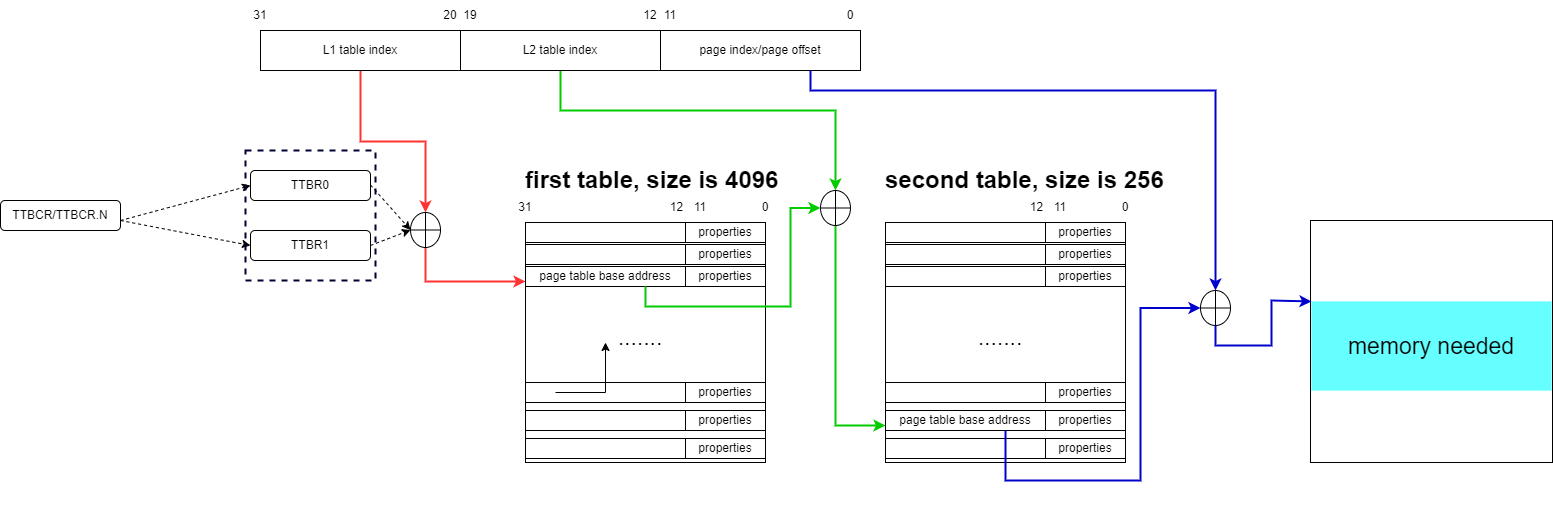

The diagram above was exported from draw.io. Its source (the exported page's mxGraphModel, read from the mxfile embedded in the PNG):
<mxGraphModel dx="2272" dy="705" grid="1" gridSize="10" guides="1" tooltips="1" connect="1" arrows="1" fold="1" page="1" pageScale="1" pageWidth="850" pageHeight="1100" math="0" shadow="0">
  <root>
    <mxCell id="0" />
    <mxCell id="1" parent="0" />
    <mxCell id="DaJd_3SQHt2fb3aXzcUX-1" style="edgeStyle=orthogonalEdgeStyle;rounded=0;orthogonalLoop=1;jettySize=auto;html=1;exitX=0.5;exitY=1;exitDx=0;exitDy=0;entryX=0.5;entryY=0;entryDx=0;entryDy=0;strokeWidth=2;strokeColor=#FF3333;" edge="1" parent="1" source="DaJd_3SQHt2fb3aXzcUX-64" target="DaJd_3SQHt2fb3aXzcUX-4">
      <mxGeometry relative="1" as="geometry" />
    </mxCell>
    <mxCell id="DaJd_3SQHt2fb3aXzcUX-2" style="edgeStyle=orthogonalEdgeStyle;rounded=0;orthogonalLoop=1;jettySize=auto;html=1;exitX=0.5;exitY=1;exitDx=0;exitDy=0;entryX=0.5;entryY=0;entryDx=0;entryDy=0;fontSize=23;strokeColor=#00CC00;strokeWidth=2;" edge="1" parent="1" source="DaJd_3SQHt2fb3aXzcUX-67" target="DaJd_3SQHt2fb3aXzcUX-60">
      <mxGeometry relative="1" as="geometry">
        <Array as="points">
          <mxPoint x="-40" y="130" />
          <mxPoint x="235" y="130" />
        </Array>
      </mxGeometry>
    </mxCell>
    <mxCell id="DaJd_3SQHt2fb3aXzcUX-3" style="edgeStyle=orthogonalEdgeStyle;rounded=0;orthogonalLoop=1;jettySize=auto;html=1;exitX=0.5;exitY=1;exitDx=0;exitDy=0;entryX=0;entryY=0.75;entryDx=0;entryDy=0;fontSize=23;strokeWidth=2;strokeColor=#FF3333;" edge="1" parent="1" source="DaJd_3SQHt2fb3aXzcUX-4" target="DaJd_3SQHt2fb3aXzcUX-19">
      <mxGeometry relative="1" as="geometry" />
    </mxCell>
    <mxCell id="DaJd_3SQHt2fb3aXzcUX-4" value="" style="shape=orEllipse;perimeter=ellipsePerimeter;whiteSpace=wrap;html=1;backgroundOutline=1;" vertex="1" parent="1">
      <mxGeometry x="-190" y="232" width="30" height="35" as="geometry" />
    </mxCell>
    <mxCell id="DaJd_3SQHt2fb3aXzcUX-5" value="" style="group" vertex="1" connectable="0" parent="1">
      <mxGeometry x="-105" y="180" width="300" height="302" as="geometry" />
    </mxCell>
    <mxCell id="DaJd_3SQHt2fb3aXzcUX-6" value="" style="whiteSpace=wrap;html=1;aspect=fixed;" vertex="1" parent="DaJd_3SQHt2fb3aXzcUX-5">
      <mxGeometry x="30" y="62" width="240" height="240" as="geometry" />
    </mxCell>
    <mxCell id="DaJd_3SQHt2fb3aXzcUX-7" value="&lt;h1&gt;first table, size is 4096&lt;/h1&gt;" style="text;html=1;strokeColor=none;fillColor=none;spacing=5;spacingTop=-20;whiteSpace=wrap;overflow=hidden;rounded=0;" vertex="1" parent="DaJd_3SQHt2fb3aXzcUX-5">
      <mxGeometry x="25" width="265" height="32" as="geometry" />
    </mxCell>
    <mxCell id="DaJd_3SQHt2fb3aXzcUX-8" value="31" style="text;html=1;strokeColor=none;fillColor=none;align=center;verticalAlign=middle;whiteSpace=wrap;rounded=0;" vertex="1" parent="DaJd_3SQHt2fb3aXzcUX-5">
      <mxGeometry y="32" width="60" height="30" as="geometry" />
    </mxCell>
    <mxCell id="DaJd_3SQHt2fb3aXzcUX-9" value="0" style="text;html=1;strokeColor=none;fillColor=none;align=center;verticalAlign=middle;whiteSpace=wrap;rounded=0;" vertex="1" parent="DaJd_3SQHt2fb3aXzcUX-5">
      <mxGeometry x="240" y="32" width="60" height="30" as="geometry" />
    </mxCell>
    <mxCell id="DaJd_3SQHt2fb3aXzcUX-10" value="11" style="text;html=1;strokeColor=none;fillColor=none;align=center;verticalAlign=middle;whiteSpace=wrap;rounded=0;" vertex="1" parent="DaJd_3SQHt2fb3aXzcUX-5">
      <mxGeometry x="190" y="32" width="30" height="30" as="geometry" />
    </mxCell>
    <mxCell id="DaJd_3SQHt2fb3aXzcUX-11" value="12" style="text;html=1;strokeColor=none;fillColor=none;align=center;verticalAlign=middle;whiteSpace=wrap;rounded=0;" vertex="1" parent="DaJd_3SQHt2fb3aXzcUX-5">
      <mxGeometry x="164" y="32" width="35" height="30" as="geometry" />
    </mxCell>
    <mxCell id="DaJd_3SQHt2fb3aXzcUX-12" value="" style="group" vertex="1" connectable="0" parent="DaJd_3SQHt2fb3aXzcUX-5">
      <mxGeometry x="30" y="62" width="240" height="20" as="geometry" />
    </mxCell>
    <mxCell id="DaJd_3SQHt2fb3aXzcUX-13" value="" style="rounded=0;whiteSpace=wrap;html=1;" vertex="1" parent="DaJd_3SQHt2fb3aXzcUX-12">
      <mxGeometry width="160" height="20" as="geometry" />
    </mxCell>
    <mxCell id="DaJd_3SQHt2fb3aXzcUX-14" value="properties" style="rounded=0;whiteSpace=wrap;html=1;" vertex="1" parent="DaJd_3SQHt2fb3aXzcUX-12">
      <mxGeometry x="160" width="80" height="20" as="geometry" />
    </mxCell>
    <mxCell id="DaJd_3SQHt2fb3aXzcUX-15" value="" style="group" vertex="1" connectable="0" parent="DaJd_3SQHt2fb3aXzcUX-5">
      <mxGeometry x="30" y="84" width="240" height="20" as="geometry" />
    </mxCell>
    <mxCell id="DaJd_3SQHt2fb3aXzcUX-16" value="" style="rounded=0;whiteSpace=wrap;html=1;" vertex="1" parent="DaJd_3SQHt2fb3aXzcUX-15">
      <mxGeometry width="160" height="20" as="geometry" />
    </mxCell>
    <mxCell id="DaJd_3SQHt2fb3aXzcUX-17" value="properties" style="rounded=0;whiteSpace=wrap;html=1;" vertex="1" parent="DaJd_3SQHt2fb3aXzcUX-15">
      <mxGeometry x="160" width="80" height="20" as="geometry" />
    </mxCell>
    <mxCell id="DaJd_3SQHt2fb3aXzcUX-18" value="" style="group" vertex="1" connectable="0" parent="DaJd_3SQHt2fb3aXzcUX-5">
      <mxGeometry x="30" y="106" width="240" height="20" as="geometry" />
    </mxCell>
    <mxCell id="DaJd_3SQHt2fb3aXzcUX-19" value="page table base address" style="rounded=0;whiteSpace=wrap;html=1;" vertex="1" parent="DaJd_3SQHt2fb3aXzcUX-18">
      <mxGeometry width="160" height="20" as="geometry" />
    </mxCell>
    <mxCell id="DaJd_3SQHt2fb3aXzcUX-20" value="properties" style="rounded=0;whiteSpace=wrap;html=1;" vertex="1" parent="DaJd_3SQHt2fb3aXzcUX-18">
      <mxGeometry x="160" width="80" height="20" as="geometry" />
    </mxCell>
    <mxCell id="DaJd_3SQHt2fb3aXzcUX-21" value="" style="group" vertex="1" connectable="0" parent="DaJd_3SQHt2fb3aXzcUX-5">
      <mxGeometry x="30" y="278" width="240" height="20" as="geometry" />
    </mxCell>
    <mxCell id="DaJd_3SQHt2fb3aXzcUX-22" value="" style="rounded=0;whiteSpace=wrap;html=1;" vertex="1" parent="DaJd_3SQHt2fb3aXzcUX-21">
      <mxGeometry width="160" height="20" as="geometry" />
    </mxCell>
    <mxCell id="DaJd_3SQHt2fb3aXzcUX-23" value="properties" style="rounded=0;whiteSpace=wrap;html=1;" vertex="1" parent="DaJd_3SQHt2fb3aXzcUX-21">
      <mxGeometry x="160" width="80" height="20" as="geometry" />
    </mxCell>
    <mxCell id="DaJd_3SQHt2fb3aXzcUX-24" value="" style="group" vertex="1" connectable="0" parent="DaJd_3SQHt2fb3aXzcUX-5">
      <mxGeometry x="30" y="250" width="240" height="20" as="geometry" />
    </mxCell>
    <mxCell id="DaJd_3SQHt2fb3aXzcUX-25" value="" style="rounded=0;whiteSpace=wrap;html=1;" vertex="1" parent="DaJd_3SQHt2fb3aXzcUX-24">
      <mxGeometry width="160" height="20" as="geometry" />
    </mxCell>
    <mxCell id="DaJd_3SQHt2fb3aXzcUX-26" value="properties" style="rounded=0;whiteSpace=wrap;html=1;" vertex="1" parent="DaJd_3SQHt2fb3aXzcUX-24">
      <mxGeometry x="160" width="80" height="20" as="geometry" />
    </mxCell>
    <mxCell id="DaJd_3SQHt2fb3aXzcUX-27" value="" style="group" vertex="1" connectable="0" parent="DaJd_3SQHt2fb3aXzcUX-5">
      <mxGeometry x="30" y="222" width="240" height="20" as="geometry" />
    </mxCell>
    <mxCell id="DaJd_3SQHt2fb3aXzcUX-28" value="" style="rounded=0;whiteSpace=wrap;html=1;" vertex="1" parent="DaJd_3SQHt2fb3aXzcUX-27">
      <mxGeometry width="160" height="20" as="geometry" />
    </mxCell>
    <mxCell id="DaJd_3SQHt2fb3aXzcUX-29" value="properties" style="rounded=0;whiteSpace=wrap;html=1;" vertex="1" parent="DaJd_3SQHt2fb3aXzcUX-27">
      <mxGeometry x="160" width="80" height="20" as="geometry" />
    </mxCell>
    <mxCell id="DaJd_3SQHt2fb3aXzcUX-30" value="......." style="text;html=1;strokeColor=none;fillColor=none;align=center;verticalAlign=middle;whiteSpace=wrap;rounded=0;fontSize=23;" vertex="1" parent="DaJd_3SQHt2fb3aXzcUX-5">
      <mxGeometry x="90" y="162" width="110" height="30" as="geometry" />
    </mxCell>
    <mxCell id="DaJd_3SQHt2fb3aXzcUX-31" value="" style="group" vertex="1" connectable="0" parent="1">
      <mxGeometry x="305" y="230" width="350" height="302" as="geometry" />
    </mxCell>
    <mxCell id="DaJd_3SQHt2fb3aXzcUX-32" value="" style="whiteSpace=wrap;html=1;aspect=fixed;" vertex="1" parent="DaJd_3SQHt2fb3aXzcUX-31">
      <mxGeometry x="-20" y="12" width="240" height="240" as="geometry" />
    </mxCell>
    <mxCell id="DaJd_3SQHt2fb3aXzcUX-33" value="&lt;h1&gt;second table, size is 256&lt;/h1&gt;" style="text;html=1;strokeColor=none;fillColor=none;spacing=5;spacingTop=-20;whiteSpace=wrap;overflow=hidden;rounded=0;" vertex="1" parent="DaJd_3SQHt2fb3aXzcUX-31">
      <mxGeometry x="-25" y="-50" width="325" height="32" as="geometry" />
    </mxCell>
    <mxCell id="DaJd_3SQHt2fb3aXzcUX-34" value="31" style="text;html=1;strokeColor=none;fillColor=none;align=center;verticalAlign=middle;whiteSpace=wrap;rounded=0;" vertex="1" parent="DaJd_3SQHt2fb3aXzcUX-31">
      <mxGeometry y="32" width="60" height="30" as="geometry" />
    </mxCell>
    <mxCell id="DaJd_3SQHt2fb3aXzcUX-35" value="0" style="text;html=1;strokeColor=none;fillColor=none;align=center;verticalAlign=middle;whiteSpace=wrap;rounded=0;" vertex="1" parent="DaJd_3SQHt2fb3aXzcUX-31">
      <mxGeometry x="190" y="-18" width="60" height="30" as="geometry" />
    </mxCell>
    <mxCell id="DaJd_3SQHt2fb3aXzcUX-36" value="11" style="text;html=1;strokeColor=none;fillColor=none;align=center;verticalAlign=middle;whiteSpace=wrap;rounded=0;" vertex="1" parent="DaJd_3SQHt2fb3aXzcUX-31">
      <mxGeometry x="140" y="-18" width="30" height="30" as="geometry" />
    </mxCell>
    <mxCell id="DaJd_3SQHt2fb3aXzcUX-37" value="12" style="text;html=1;strokeColor=none;fillColor=none;align=center;verticalAlign=middle;whiteSpace=wrap;rounded=0;" vertex="1" parent="DaJd_3SQHt2fb3aXzcUX-31">
      <mxGeometry x="114" y="-18" width="35" height="30" as="geometry" />
    </mxCell>
    <mxCell id="DaJd_3SQHt2fb3aXzcUX-38" value="" style="group" vertex="1" connectable="0" parent="DaJd_3SQHt2fb3aXzcUX-31">
      <mxGeometry x="-20" y="12" width="240" height="20" as="geometry" />
    </mxCell>
    <mxCell id="DaJd_3SQHt2fb3aXzcUX-39" value="" style="rounded=0;whiteSpace=wrap;html=1;" vertex="1" parent="DaJd_3SQHt2fb3aXzcUX-38">
      <mxGeometry width="160" height="20" as="geometry" />
    </mxCell>
    <mxCell id="DaJd_3SQHt2fb3aXzcUX-40" value="properties" style="rounded=0;whiteSpace=wrap;html=1;" vertex="1" parent="DaJd_3SQHt2fb3aXzcUX-38">
      <mxGeometry x="160" width="80" height="20" as="geometry" />
    </mxCell>
    <mxCell id="DaJd_3SQHt2fb3aXzcUX-41" value="" style="group" vertex="1" connectable="0" parent="DaJd_3SQHt2fb3aXzcUX-31">
      <mxGeometry x="-20" y="34" width="240" height="20" as="geometry" />
    </mxCell>
    <mxCell id="DaJd_3SQHt2fb3aXzcUX-42" value="" style="rounded=0;whiteSpace=wrap;html=1;" vertex="1" parent="DaJd_3SQHt2fb3aXzcUX-41">
      <mxGeometry width="160" height="20" as="geometry" />
    </mxCell>
    <mxCell id="DaJd_3SQHt2fb3aXzcUX-43" value="properties" style="rounded=0;whiteSpace=wrap;html=1;" vertex="1" parent="DaJd_3SQHt2fb3aXzcUX-41">
      <mxGeometry x="160" width="80" height="20" as="geometry" />
    </mxCell>
    <mxCell id="DaJd_3SQHt2fb3aXzcUX-44" value="" style="group" vertex="1" connectable="0" parent="DaJd_3SQHt2fb3aXzcUX-31">
      <mxGeometry x="-20" y="56" width="240" height="20" as="geometry" />
    </mxCell>
    <mxCell id="DaJd_3SQHt2fb3aXzcUX-45" value="" style="rounded=0;whiteSpace=wrap;html=1;" vertex="1" parent="DaJd_3SQHt2fb3aXzcUX-44">
      <mxGeometry width="160" height="20" as="geometry" />
    </mxCell>
    <mxCell id="DaJd_3SQHt2fb3aXzcUX-46" value="properties" style="rounded=0;whiteSpace=wrap;html=1;" vertex="1" parent="DaJd_3SQHt2fb3aXzcUX-44">
      <mxGeometry x="160" width="80" height="20" as="geometry" />
    </mxCell>
    <mxCell id="DaJd_3SQHt2fb3aXzcUX-47" value="" style="group" vertex="1" connectable="0" parent="DaJd_3SQHt2fb3aXzcUX-31">
      <mxGeometry x="-20" y="228" width="240" height="20" as="geometry" />
    </mxCell>
    <mxCell id="DaJd_3SQHt2fb3aXzcUX-48" value="" style="rounded=0;whiteSpace=wrap;html=1;" vertex="1" parent="DaJd_3SQHt2fb3aXzcUX-47">
      <mxGeometry width="160" height="20" as="geometry" />
    </mxCell>
    <mxCell id="DaJd_3SQHt2fb3aXzcUX-49" value="properties" style="rounded=0;whiteSpace=wrap;html=1;" vertex="1" parent="DaJd_3SQHt2fb3aXzcUX-47">
      <mxGeometry x="160" width="80" height="20" as="geometry" />
    </mxCell>
    <mxCell id="DaJd_3SQHt2fb3aXzcUX-50" value="" style="group" vertex="1" connectable="0" parent="DaJd_3SQHt2fb3aXzcUX-31">
      <mxGeometry x="-20" y="200" width="240" height="20" as="geometry" />
    </mxCell>
    <mxCell id="DaJd_3SQHt2fb3aXzcUX-51" value="page table base address" style="rounded=0;whiteSpace=wrap;html=1;" vertex="1" parent="DaJd_3SQHt2fb3aXzcUX-50">
      <mxGeometry width="160" height="20" as="geometry" />
    </mxCell>
    <mxCell id="DaJd_3SQHt2fb3aXzcUX-52" value="properties" style="rounded=0;whiteSpace=wrap;html=1;" vertex="1" parent="DaJd_3SQHt2fb3aXzcUX-50">
      <mxGeometry x="160" width="80" height="20" as="geometry" />
    </mxCell>
    <mxCell id="DaJd_3SQHt2fb3aXzcUX-53" value="" style="group" vertex="1" connectable="0" parent="DaJd_3SQHt2fb3aXzcUX-31">
      <mxGeometry x="-20" y="172" width="240" height="20" as="geometry" />
    </mxCell>
    <mxCell id="DaJd_3SQHt2fb3aXzcUX-54" value="" style="rounded=0;whiteSpace=wrap;html=1;" vertex="1" parent="DaJd_3SQHt2fb3aXzcUX-53">
      <mxGeometry width="160" height="20" as="geometry" />
    </mxCell>
    <mxCell id="DaJd_3SQHt2fb3aXzcUX-55" value="properties" style="rounded=0;whiteSpace=wrap;html=1;" vertex="1" parent="DaJd_3SQHt2fb3aXzcUX-53">
      <mxGeometry x="160" width="80" height="20" as="geometry" />
    </mxCell>
    <mxCell id="DaJd_3SQHt2fb3aXzcUX-56" value="......." style="text;html=1;strokeColor=none;fillColor=none;align=center;verticalAlign=middle;whiteSpace=wrap;rounded=0;fontSize=23;" vertex="1" parent="DaJd_3SQHt2fb3aXzcUX-31">
      <mxGeometry x="40" y="112" width="110" height="30" as="geometry" />
    </mxCell>
    <mxCell id="DaJd_3SQHt2fb3aXzcUX-57" value="" style="shape=orEllipse;perimeter=ellipsePerimeter;whiteSpace=wrap;html=1;backgroundOutline=1;" vertex="1" parent="DaJd_3SQHt2fb3aXzcUX-31">
      <mxGeometry x="295" y="80" width="30" height="35" as="geometry" />
    </mxCell>
    <mxCell id="DaJd_3SQHt2fb3aXzcUX-58" style="edgeStyle=orthogonalEdgeStyle;rounded=0;orthogonalLoop=1;jettySize=auto;html=1;exitX=0.75;exitY=1;exitDx=0;exitDy=0;entryX=0;entryY=0.5;entryDx=0;entryDy=0;fontSize=23;strokeColor=#0000CC;strokeWidth=2;" edge="1" parent="DaJd_3SQHt2fb3aXzcUX-31" source="DaJd_3SQHt2fb3aXzcUX-51" target="DaJd_3SQHt2fb3aXzcUX-57">
      <mxGeometry relative="1" as="geometry">
        <Array as="points">
          <mxPoint x="100" y="270" />
          <mxPoint x="235" y="270" />
          <mxPoint x="235" y="98" />
        </Array>
      </mxGeometry>
    </mxCell>
    <mxCell id="DaJd_3SQHt2fb3aXzcUX-59" style="edgeStyle=orthogonalEdgeStyle;rounded=0;orthogonalLoop=1;jettySize=auto;html=1;exitX=0.5;exitY=1;exitDx=0;exitDy=0;entryX=0;entryY=0.75;entryDx=0;entryDy=0;fontSize=23;strokeColor=#00CC00;strokeWidth=2;" edge="1" parent="1" source="DaJd_3SQHt2fb3aXzcUX-60" target="DaJd_3SQHt2fb3aXzcUX-51">
      <mxGeometry relative="1" as="geometry" />
    </mxCell>
    <mxCell id="DaJd_3SQHt2fb3aXzcUX-60" value="" style="shape=orEllipse;perimeter=ellipsePerimeter;whiteSpace=wrap;html=1;backgroundOutline=1;" vertex="1" parent="1">
      <mxGeometry x="220" y="210" width="30" height="35" as="geometry" />
    </mxCell>
    <mxCell id="DaJd_3SQHt2fb3aXzcUX-61" value="" style="endArrow=classic;html=1;rounded=0;fontSize=23;edgeStyle=orthogonalEdgeStyle;" edge="1" parent="1">
      <mxGeometry width="50" height="50" relative="1" as="geometry">
        <mxPoint x="-45" y="412" as="sourcePoint" />
        <mxPoint x="5" y="362" as="targetPoint" />
      </mxGeometry>
    </mxCell>
    <mxCell id="DaJd_3SQHt2fb3aXzcUX-62" value="" style="whiteSpace=wrap;html=1;aspect=fixed;fontSize=23;" vertex="1" parent="1">
      <mxGeometry x="710" y="240" width="242" height="242" as="geometry" />
    </mxCell>
    <mxCell id="DaJd_3SQHt2fb3aXzcUX-63" value="" style="group" vertex="1" connectable="0" parent="1">
      <mxGeometry x="-370" y="20" width="650" height="70" as="geometry" />
    </mxCell>
    <mxCell id="DaJd_3SQHt2fb3aXzcUX-64" value="L1 table index" style="rounded=0;whiteSpace=wrap;html=1;" vertex="1" parent="DaJd_3SQHt2fb3aXzcUX-63">
      <mxGeometry x="30" y="30" width="200" height="40" as="geometry" />
    </mxCell>
    <mxCell id="DaJd_3SQHt2fb3aXzcUX-65" value="31" style="text;html=1;strokeColor=none;fillColor=none;align=center;verticalAlign=middle;whiteSpace=wrap;rounded=0;" vertex="1" parent="DaJd_3SQHt2fb3aXzcUX-63">
      <mxGeometry width="60" height="30" as="geometry" />
    </mxCell>
    <mxCell id="DaJd_3SQHt2fb3aXzcUX-66" value="20" style="text;html=1;strokeColor=none;fillColor=none;align=center;verticalAlign=middle;whiteSpace=wrap;rounded=0;" vertex="1" parent="DaJd_3SQHt2fb3aXzcUX-63">
      <mxGeometry x="190" width="60" height="30" as="geometry" />
    </mxCell>
    <mxCell id="DaJd_3SQHt2fb3aXzcUX-67" value="L2 table index" style="rounded=0;whiteSpace=wrap;html=1;" vertex="1" parent="DaJd_3SQHt2fb3aXzcUX-63">
      <mxGeometry x="230" y="30" width="200" height="40" as="geometry" />
    </mxCell>
    <mxCell id="DaJd_3SQHt2fb3aXzcUX-68" value="page index/page offset" style="rounded=0;whiteSpace=wrap;html=1;" vertex="1" parent="DaJd_3SQHt2fb3aXzcUX-63">
      <mxGeometry x="430" y="30" width="200" height="40" as="geometry" />
    </mxCell>
    <mxCell id="DaJd_3SQHt2fb3aXzcUX-69" value="19" style="text;html=1;strokeColor=none;fillColor=none;align=center;verticalAlign=middle;whiteSpace=wrap;rounded=0;" vertex="1" parent="DaJd_3SQHt2fb3aXzcUX-63">
      <mxGeometry x="210" width="60" height="30" as="geometry" />
    </mxCell>
    <mxCell id="DaJd_3SQHt2fb3aXzcUX-70" value="12" style="text;html=1;strokeColor=none;fillColor=none;align=center;verticalAlign=middle;whiteSpace=wrap;rounded=0;" vertex="1" parent="DaJd_3SQHt2fb3aXzcUX-63">
      <mxGeometry x="390" width="60" height="30" as="geometry" />
    </mxCell>
    <mxCell id="DaJd_3SQHt2fb3aXzcUX-71" value="11" style="text;html=1;strokeColor=none;fillColor=none;align=center;verticalAlign=middle;whiteSpace=wrap;rounded=0;" vertex="1" parent="DaJd_3SQHt2fb3aXzcUX-63">
      <mxGeometry x="410" width="60" height="30" as="geometry" />
    </mxCell>
    <mxCell id="DaJd_3SQHt2fb3aXzcUX-72" value="0" style="text;html=1;strokeColor=none;fillColor=none;align=center;verticalAlign=middle;whiteSpace=wrap;rounded=0;" vertex="1" parent="DaJd_3SQHt2fb3aXzcUX-63">
      <mxGeometry x="590" width="60" height="30" as="geometry" />
    </mxCell>
    <mxCell id="DaJd_3SQHt2fb3aXzcUX-73" value="" style="group" vertex="1" connectable="0" parent="1">
      <mxGeometry x="-600" y="190" width="370" height="90" as="geometry" />
    </mxCell>
    <mxCell id="DaJd_3SQHt2fb3aXzcUX-74" value="TTBR0" style="rounded=1;whiteSpace=wrap;html=1;" vertex="1" parent="DaJd_3SQHt2fb3aXzcUX-73">
      <mxGeometry x="250" width="120" height="30" as="geometry" />
    </mxCell>
    <mxCell id="DaJd_3SQHt2fb3aXzcUX-75" value="TTBR1" style="rounded=1;whiteSpace=wrap;html=1;" vertex="1" parent="DaJd_3SQHt2fb3aXzcUX-73">
      <mxGeometry x="250" y="60" width="120" height="30" as="geometry" />
    </mxCell>
    <mxCell id="DaJd_3SQHt2fb3aXzcUX-76" value="TTBCR/TTBCR.N" style="rounded=1;whiteSpace=wrap;html=1;" vertex="1" parent="DaJd_3SQHt2fb3aXzcUX-73">
      <mxGeometry y="30" width="120" height="30" as="geometry" />
    </mxCell>
    <mxCell id="DaJd_3SQHt2fb3aXzcUX-77" value="" style="endArrow=classic;html=1;rounded=0;entryX=0;entryY=0.5;entryDx=0;entryDy=0;dashed=1;" edge="1" parent="DaJd_3SQHt2fb3aXzcUX-73" target="DaJd_3SQHt2fb3aXzcUX-74">
      <mxGeometry width="50" height="50" relative="1" as="geometry">
        <mxPoint x="120" y="50" as="sourcePoint" />
        <mxPoint x="170" as="targetPoint" />
      </mxGeometry>
    </mxCell>
    <mxCell id="DaJd_3SQHt2fb3aXzcUX-78" value="" style="endArrow=classic;html=1;rounded=0;entryX=0;entryY=0.5;entryDx=0;entryDy=0;dashed=1;" edge="1" parent="DaJd_3SQHt2fb3aXzcUX-73" target="DaJd_3SQHt2fb3aXzcUX-75">
      <mxGeometry width="50" height="50" relative="1" as="geometry">
        <mxPoint x="120" y="50" as="sourcePoint" />
        <mxPoint x="170" y="-30" as="targetPoint" />
      </mxGeometry>
    </mxCell>
    <mxCell id="DaJd_3SQHt2fb3aXzcUX-79" value="" style="endArrow=classic;html=1;rounded=0;dashed=1;entryX=0;entryY=0.5;entryDx=0;entryDy=0;" edge="1" parent="DaJd_3SQHt2fb3aXzcUX-73" target="DaJd_3SQHt2fb3aXzcUX-4">
      <mxGeometry width="50" height="50" relative="1" as="geometry">
        <mxPoint x="370" y="14.5" as="sourcePoint" />
        <mxPoint x="560" y="40" as="targetPoint" />
      </mxGeometry>
    </mxCell>
    <mxCell id="DaJd_3SQHt2fb3aXzcUX-80" value="" style="endArrow=classic;html=1;rounded=0;dashed=1;exitX=1;exitY=0.5;exitDx=0;exitDy=0;entryX=0;entryY=0.5;entryDx=0;entryDy=0;" edge="1" parent="1" source="DaJd_3SQHt2fb3aXzcUX-75" target="DaJd_3SQHt2fb3aXzcUX-4">
      <mxGeometry width="50" height="50" relative="1" as="geometry">
        <mxPoint x="-50" y="270" as="sourcePoint" />
        <mxPoint x="-50" y="240" as="targetPoint" />
      </mxGeometry>
    </mxCell>
    <mxCell id="DaJd_3SQHt2fb3aXzcUX-81" style="edgeStyle=orthogonalEdgeStyle;rounded=0;orthogonalLoop=1;jettySize=auto;html=1;exitX=0.75;exitY=1;exitDx=0;exitDy=0;entryX=0;entryY=0.5;entryDx=0;entryDy=0;fontSize=23;strokeColor=#00CC00;strokeWidth=2;" edge="1" parent="1" source="DaJd_3SQHt2fb3aXzcUX-19" target="DaJd_3SQHt2fb3aXzcUX-60">
      <mxGeometry relative="1" as="geometry">
        <Array as="points">
          <mxPoint x="45" y="326" />
          <mxPoint x="190" y="326" />
          <mxPoint x="190" y="228" />
        </Array>
      </mxGeometry>
    </mxCell>
    <mxCell id="DaJd_3SQHt2fb3aXzcUX-82" style="edgeStyle=orthogonalEdgeStyle;rounded=0;orthogonalLoop=1;jettySize=auto;html=1;exitX=0.75;exitY=1;exitDx=0;exitDy=0;entryX=0.5;entryY=0;entryDx=0;entryDy=0;fontSize=23;strokeColor=#0000CC;strokeWidth=2;" edge="1" parent="1" source="DaJd_3SQHt2fb3aXzcUX-68" target="DaJd_3SQHt2fb3aXzcUX-57">
      <mxGeometry relative="1" as="geometry">
        <Array as="points">
          <mxPoint x="210" y="110" />
          <mxPoint x="615" y="110" />
        </Array>
      </mxGeometry>
    </mxCell>
    <mxCell id="DaJd_3SQHt2fb3aXzcUX-83" value="memory needed" style="rounded=0;whiteSpace=wrap;html=1;fontSize=23;strokeColor=#99FFFF;fillColor=#66FFFF;" vertex="1" parent="1">
      <mxGeometry x="711" y="321" width="240" height="89" as="geometry" />
    </mxCell>
    <mxCell id="DaJd_3SQHt2fb3aXzcUX-84" style="edgeStyle=orthogonalEdgeStyle;rounded=0;orthogonalLoop=1;jettySize=auto;html=1;exitX=0.5;exitY=1;exitDx=0;exitDy=0;entryX=0;entryY=0;entryDx=0;entryDy=0;fontSize=23;strokeColor=#0000CC;strokeWidth=2;" edge="1" parent="1" source="DaJd_3SQHt2fb3aXzcUX-57" target="DaJd_3SQHt2fb3aXzcUX-83">
      <mxGeometry relative="1" as="geometry">
        <Array as="points">
          <mxPoint x="615" y="365" />
          <mxPoint x="671" y="365" />
          <mxPoint x="671" y="320" />
        </Array>
      </mxGeometry>
    </mxCell>
    <mxCell id="DaJd_3SQHt2fb3aXzcUX-114" value="" style="whiteSpace=wrap;html=1;aspect=fixed;fontSize=17;strokeColor=#000033;fillColor=none;strokeWidth=2;dashed=1;" vertex="1" parent="1">
      <mxGeometry x="-355" y="170" width="130" height="130" as="geometry" />
    </mxCell>
  </root>
</mxGraphModel>